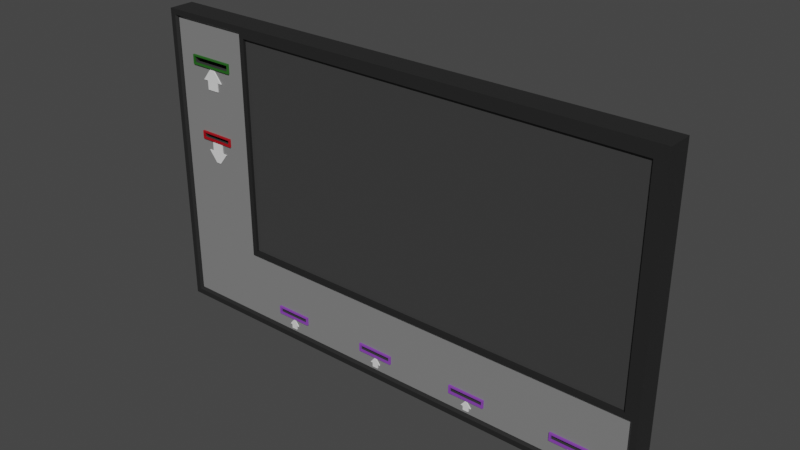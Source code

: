 # Source: ComputerScreen.blend  (saved by Blender 2.93.20; exported with 4.5.12 LTS)
import bpy
from mathutils import Matrix  # noqa: F401  (used for matrix-valued properties, if any)

bpy.ops.wm.read_factory_settings(use_empty=True)
scene = bpy.context.scene
scene.name = 'Scene'

# ---- collections
col_collection = bpy.data.collections.new('Collection'); scene.collection.children.link(col_collection)

# ---- materials (node trees are filled in below, after node groups)
mat_monitor = bpy.data.materials.new('Monitor')
mat_monitor.alpha_threshold = 0.0
mat_monitor.use_transparent_shadow = False
mat_monitor.line_color = (0.0, 0.0, 0.0, 1.0)
mat_crust = bpy.data.materials.new('Crust')
mat_crust.alpha_threshold = 0.0
mat_crust.use_transparent_shadow = False
mat_crust.line_color = (0.0, 0.0, 0.0, 1.0)
mat_outercover = bpy.data.materials.new('OuterCover')
mat_outercover.alpha_threshold = 0.0
mat_outercover.use_transparent_shadow = False
mat_outercover.line_color = (0.0, 0.0, 0.0, 1.0)
mat_valueslot = bpy.data.materials.new('ValueSlot')
mat_valueslot.use_transparent_shadow = False
mat_formula = bpy.data.materials.new('Formula')
mat_formula.use_transparent_shadow = False
mat_outputslot = bpy.data.materials.new('OutputSlot')
mat_outputslot.use_transparent_shadow = False

# ---- material node trees
mat_monitor.use_nodes = True; mat_monitor.node_tree.nodes.clear()
_N = mat_monitor.node_tree.nodes; _L = mat_monitor.node_tree.links
n0 = _N.new('ShaderNodeOutputMaterial'); n0.name = 'Material Output'; n0.location = (300, 300)
n1 = _N.new('ShaderNodeBsdfPrincipled'); n1.name = 'Principled BSDF'; n1.location = (10, 300)
n1.distribution = 'GGX'
n1.subsurface_method = 'BURLEY'
n1.inputs[0].default_value = (0.04696, 0.04696, 0.04696, 1.0)
n1.inputs[2].default_value = 0.4
n1.inputs[3].default_value = 1.45
n1.inputs[27].default_value = (0.0, 0.0, 0.0, 1.0)
n1.inputs[28].default_value = 1.0
_L.new(n1.outputs[0], n0.inputs[0])
n0.is_active_output = True
mat_crust.use_nodes = True; mat_crust.node_tree.nodes.clear()
_N = mat_crust.node_tree.nodes; _L = mat_crust.node_tree.links
n0 = _N.new('ShaderNodeOutputMaterial'); n0.name = 'Material Output'; n0.location = (300, 300)
n1 = _N.new('ShaderNodeBsdfPrincipled'); n1.name = 'Principled BSDF'; n1.location = (10, 300)
n1.distribution = 'GGX'
n1.subsurface_method = 'BURLEY'
n1.inputs[0].default_value = (0.04696, 0.04696, 0.04696, 1.0)
n1.inputs[1].default_value = 0.6103
n1.inputs[2].default_value = 0.4
n1.inputs[3].default_value = 1.45
n1.inputs[27].default_value = (0.0, 0.0, 0.0, 1.0)
n1.inputs[28].default_value = 1.0
_L.new(n1.outputs[0], n0.inputs[0])
n0.is_active_output = True
mat_outercover.use_nodes = True; mat_outercover.node_tree.nodes.clear()
_N = mat_outercover.node_tree.nodes; _L = mat_outercover.node_tree.links
n0 = _N.new('ShaderNodeOutputMaterial'); n0.name = 'Material Output'; n0.location = (300, 300)
n1 = _N.new('ShaderNodeBsdfPrincipled'); n1.name = 'Principled BSDF'; n1.location = (10, 300)
n1.distribution = 'GGX'
n1.subsurface_method = 'BURLEY'
n1.inputs[0].default_value = (0.2203, 0.2203, 0.2203, 1.0)
n1.inputs[2].default_value = 0.4
n1.inputs[3].default_value = 1.45
n1.inputs[27].default_value = (0.0, 0.0, 0.0, 1.0)
n1.inputs[28].default_value = 1.0
_L.new(n1.outputs[0], n0.inputs[0])
n0.is_active_output = True
mat_valueslot.use_nodes = True; mat_valueslot.node_tree.nodes.clear()
_N = mat_valueslot.node_tree.nodes; _L = mat_valueslot.node_tree.links
n0 = _N.new('ShaderNodeBsdfPrincipled'); n0.name = 'Principled BSDF'; n0.location = (10, 300)
n0.distribution = 'GGX'
n0.subsurface_method = 'BURLEY'
n0.inputs[0].default_value = (0.2517, 0.06064, 0.4672, 1.0)
n0.inputs[3].default_value = 1.45
n0.inputs[27].default_value = (0.0, 0.0, 0.0, 1.0)
n0.inputs[28].default_value = 1.0
n1 = _N.new('ShaderNodeOutputMaterial'); n1.name = 'Material Output'; n1.location = (300, 300)
_L.new(n0.outputs[0], n1.inputs[0])
n1.is_active_output = True
mat_formula.use_nodes = True; mat_formula.node_tree.nodes.clear()
_N = mat_formula.node_tree.nodes; _L = mat_formula.node_tree.links
n0 = _N.new('ShaderNodeBsdfPrincipled'); n0.name = 'Principled BSDF'; n0.location = (10, 300)
n0.distribution = 'GGX'
n0.subsurface_method = 'BURLEY'
n0.inputs[0].default_value = (0.01907, 0.1282, 0.01313, 1.0)
n0.inputs[3].default_value = 1.45
n0.inputs[27].default_value = (0.0, 0.0, 0.0, 1.0)
n0.inputs[28].default_value = 1.0
n1 = _N.new('ShaderNodeOutputMaterial'); n1.name = 'Material Output'; n1.location = (300, 300)
_L.new(n0.outputs[0], n1.inputs[0])
n1.is_active_output = True
mat_outputslot.use_nodes = True; mat_outputslot.node_tree.nodes.clear()
_N = mat_outputslot.node_tree.nodes; _L = mat_outputslot.node_tree.links
n0 = _N.new('ShaderNodeBsdfPrincipled'); n0.name = 'Principled BSDF'; n0.location = (10, 300)
n0.distribution = 'GGX'
n0.subsurface_method = 'BURLEY'
n0.inputs[0].default_value = (0.4109, 0.002466, 0.01012, 1.0)
n0.inputs[3].default_value = 1.45
n0.inputs[27].default_value = (0.0, 0.0, 0.0, 1.0)
n0.inputs[28].default_value = 1.0
n1 = _N.new('ShaderNodeOutputMaterial'); n1.name = 'Material Output'; n1.location = (300, 300)
_L.new(n0.outputs[0], n1.inputs[0])
n1.is_active_output = True

# ---- world
world_world = bpy.data.worlds.new('World'); scene.world = world_world
world_world.use_nodes = True; world_world.node_tree.nodes.clear()
_N = world_world.node_tree.nodes; _L = world_world.node_tree.links
n0 = _N.new('ShaderNodeOutputWorld'); n0.name = 'World Output'; n0.location = (300, 300)
n1 = _N.new('ShaderNodeBackground'); n1.name = 'Background'; n1.location = (10, 300)
n1.inputs[0].default_value = (0.05088, 0.05088, 0.05088, 1.0)
_L.new(n1.outputs[0], n0.inputs[0])
n0.is_active_output = True
world_world.color = (0.05088, 0.05088, 0.05088)
world_world.use_sun_shadow = False
world_world.sun_shadow_jitter_overblur = 0.0

# ---- meshes
me_cube_009 = bpy.data.meshes.new('Cube.009')
me_cube_009.from_pydata([(-0.4339, -0.02248, 0.01631), (-0.444, -0.02248, 0.058), (-0.4339, -0.02058, 0.01631), (-0.444, -0.02058, 0.058), (-0.428, -0.02248, 0.01631), (-0.4178, -0.02248, 0.058), (-0.428, -0.02058, 0.01631), (-0.4178, -0.02058, 0.058), (-0.444, -0.02248, 0.03953), (-0.444, -0.02058, 0.03953), (-0.4178, -0.02058, 0.03953), (-0.4178, -0.02248, 0.03953), (-0.4363, -0.02058, 0.01631), (-0.4363, -0.02248, 0.01631), (-0.4548, -0.02058, 0.03953), (-0.407, -0.02058, 0.03953), (-0.4255, -0.02058, 0.01631), (-0.4255, -0.02248, 0.01631), (-0.407, -0.02248, 0.03953), (-0.4548, -0.02248, 0.03953), (-0.4309, -0.02058, 0.01631), (-0.4309, -0.02058, 0.058), (-0.4309, -0.02248, 0.01631), (-0.4309, -0.02248, 0.058), (-0.4309, -0.02248, 0.03953)], [], [(8, 1, 3, 9), (10, 7, 5, 11), (24, 23, 1, 8), (20, 6, 4, 22), (21, 3, 1, 23), (22, 24, 8, 0), (11, 4, 17, 18), (2, 0, 13, 12), (16, 15, 18, 17), (13, 19, 14, 12), (4, 6, 16, 17), (0, 8, 19, 13), (8, 9, 14, 19), (10, 11, 18, 15), (4, 11, 24, 22), (7, 21, 23, 5), (2, 20, 22, 0), (11, 5, 23, 24)])
_uv = me_cube_009.uv_layers.new(name='UVMap')
_uv.uv.foreach_set('vector', [0.5, 0.0, 0.625, 0.0, 0.625, 0.25, 0.5, 0.25, 0.5, 0.5, 0.625, 0.5, 0.625, 0.75, 0.5, 0.75, 0.5, 0.875, 0.625, 0.875, 0.625, 1.0, 0.5, 1.0, 0.25, 0.5, 0.375, 0.5, 0.375, 0.75, 0.25, 0.75, 0.75, 0.5, 0.875, 0.5, 0.875, 0.75, 0.75, 0.75, 0.375, 0.875, 0.5, 0.875, 0.5, 1.0, 0.375, 1.0, 0.5, 0.75, 0.375, 0.75, 0.375, 0.75, 0.5, 0.75, 0.125, 0.5, 0.125, 0.75, 0.125, 0.75, 0.125, 0.5, 0.375, 0.5, 0.5, 0.5, 0.5, 0.75, 0.375, 0.75, 0.375, 0.0, 0.5, 0.0, 0.5, 0.25, 0.375, 0.25, 0.375, 0.75, 0.375, 0.5, 0.375, 0.5, 0.375, 0.75, 0.375, 1.0, 0.5, 1.0, 0.5, 1.0, 0.375, 1.0, 0.5, 0.0, 0.5, 0.25, 0.5, 0.25, 0.5, 0.0, 0.5, 0.5, 0.5, 0.75, 0.5, 0.75, 0.5, 0.5, 0.375, 0.75, 0.5, 0.75, 0.5, 0.875, 0.375, 0.875, 0.625, 0.5, 0.75, 0.5, 0.75, 0.75, 0.625, 0.75, 0.125, 0.5, 0.25, 0.5, 0.25, 0.75, 0.125, 0.75, 0.5, 0.75, 0.625, 0.75, 0.625, 0.875, 0.5, 0.875])
me_cube_009.use_remesh_fix_poles = True
me_cube_009.use_remesh_preserve_attributes = False
me_cube_009.update()
me_cube_010 = bpy.data.meshes.new('Cube.010')
me_cube_010.from_pydata([(-0.428, -0.02248, 0.2106), (-0.4178, -0.02248, 0.1689), (-0.428, -0.02058, 0.2106), (-0.4178, -0.02058, 0.1689), (-0.4339, -0.02248, 0.2106), (-0.444, -0.02248, 0.1689), (-0.4339, -0.02058, 0.2106), (-0.444, -0.02058, 0.1689), (-0.4178, -0.02248, 0.1874), (-0.4178, -0.02058, 0.1874), (-0.444, -0.02058, 0.1874), (-0.444, -0.02248, 0.1874), (-0.4255, -0.02058, 0.2106), (-0.4255, -0.02248, 0.2106), (-0.407, -0.02058, 0.1874), (-0.4548, -0.02058, 0.1874), (-0.4363, -0.02058, 0.2106), (-0.4363, -0.02248, 0.2106), (-0.4548, -0.02248, 0.1874), (-0.407, -0.02248, 0.1874), (-0.4309, -0.02058, 0.2106), (-0.4309, -0.02058, 0.1689), (-0.4309, -0.02248, 0.2106), (-0.4309, -0.02248, 0.1689), (-0.4309, -0.02248, 0.1874)], [], [(8, 1, 3, 9), (10, 7, 5, 11), (24, 23, 1, 8), (20, 6, 4, 22), (21, 3, 1, 23), (22, 24, 8, 0), (11, 4, 17, 18), (2, 0, 13, 12), (16, 15, 18, 17), (13, 19, 14, 12), (4, 6, 16, 17), (0, 8, 19, 13), (8, 9, 14, 19), (10, 11, 18, 15), (4, 11, 24, 22), (7, 21, 23, 5), (2, 20, 22, 0), (11, 5, 23, 24)])
_uv = me_cube_010.uv_layers.new(name='UVMap')
_uv.uv.foreach_set('vector', [0.5, 0.0, 0.625, 0.0, 0.625, 0.25, 0.5, 0.25, 0.5, 0.5, 0.625, 0.5, 0.625, 0.75, 0.5, 0.75, 0.5, 0.875, 0.625, 0.875, 0.625, 1.0, 0.5, 1.0, 0.25, 0.5, 0.375, 0.5, 0.375, 0.75, 0.25, 0.75, 0.75, 0.5, 0.875, 0.5, 0.875, 0.75, 0.75, 0.75, 0.375, 0.875, 0.5, 0.875, 0.5, 1.0, 0.375, 1.0, 0.5, 0.75, 0.375, 0.75, 0.375, 0.75, 0.5, 0.75, 0.125, 0.5, 0.125, 0.75, 0.125, 0.75, 0.125, 0.5, 0.375, 0.5, 0.5, 0.5, 0.5, 0.75, 0.375, 0.75, 0.375, 0.0, 0.5, 0.0, 0.5, 0.25, 0.375, 0.25, 0.375, 0.75, 0.375, 0.5, 0.375, 0.5, 0.375, 0.75, 0.375, 1.0, 0.5, 1.0, 0.5, 1.0, 0.375, 1.0, 0.5, 0.0, 0.5, 0.25, 0.5, 0.25, 0.5, 0.0, 0.5, 0.5, 0.5, 0.75, 0.5, 0.75, 0.5, 0.5, 0.375, 0.75, 0.5, 0.75, 0.5, 0.875, 0.375, 0.875, 0.625, 0.5, 0.75, 0.5, 0.75, 0.75, 0.625, 0.75, 0.125, 0.5, 0.25, 0.5, 0.25, 0.75, 0.125, 0.75, 0.5, 0.75, 0.625, 0.75, 0.625, 0.875, 0.5, 0.875])
me_cube_010.use_remesh_fix_poles = True
me_cube_010.use_remesh_preserve_attributes = False
me_cube_010.update()
me_cube_015 = bpy.data.meshes.new('Cube.015')
me_cube_015.from_pydata([(-0.2366, -0.02248, -0.276), (-0.2319, -0.02248, -0.2952), (-0.2366, -0.02058, -0.276), (-0.2319, -0.02058, -0.2952), (-0.2393, -0.02248, -0.276), (-0.244, -0.02248, -0.2952), (-0.2393, -0.02058, -0.276), (-0.244, -0.02058, -0.2952), (-0.2319, -0.02248, -0.2867), (-0.2319, -0.02058, -0.2867), (-0.244, -0.02058, -0.2867), (-0.244, -0.02248, -0.2867), (-0.2354, -0.02058, -0.276), (-0.2354, -0.02248, -0.276), (-0.2269, -0.02058, -0.2867), (-0.249, -0.02058, -0.2867), (-0.2404, -0.02058, -0.276), (-0.2404, -0.02248, -0.276), (-0.249, -0.02248, -0.2867), (-0.2269, -0.02248, -0.2867), (-0.2379, -0.02058, -0.276), (-0.2379, -0.02058, -0.2952), (-0.2379, -0.02248, -0.276), (-0.2379, -0.02248, -0.2952), (-0.2379, -0.02248, -0.2867), (-0.02107, -0.02248, -0.276), (-0.01637, -0.02248, -0.2952), (-0.02107, -0.02058, -0.276), (-0.01637, -0.02058, -0.2952), (-0.02379, -0.02248, -0.276), (-0.02848, -0.02248, -0.2952), (-0.02379, -0.02058, -0.276), (-0.02848, -0.02058, -0.2952), (-0.01637, -0.02248, -0.2867), (-0.01637, -0.02058, -0.2867), (-0.02848, -0.02058, -0.2867), (-0.02848, -0.02248, -0.2867), (-0.01994, -0.02058, -0.276), (-0.01994, -0.02248, -0.276), (-0.01137, -0.02058, -0.2867), (-0.03349, -0.02058, -0.2867), (-0.02492, -0.02058, -0.276), (-0.02492, -0.02248, -0.276), (-0.03349, -0.02248, -0.2867), (-0.01137, -0.02248, -0.2867), (-0.02243, -0.02058, -0.276), (-0.02243, -0.02058, -0.2952), (-0.02243, -0.02248, -0.276), (-0.02243, -0.02248, -0.2952), (-0.02243, -0.02248, -0.2867), (0.1945, -0.02248, -0.276), (0.1992, -0.02248, -0.2952), (0.1945, -0.02058, -0.276), (0.1992, -0.02058, -0.2952), (0.1917, -0.02248, -0.276), (0.1871, -0.02248, -0.2952), (0.1917, -0.02058, -0.276), (0.1871, -0.02058, -0.2952), (0.1992, -0.02248, -0.2867), (0.1992, -0.02058, -0.2867), (0.1871, -0.02058, -0.2867), (0.1871, -0.02248, -0.2867), (0.1956, -0.02058, -0.276), (0.1956, -0.02248, -0.276), (0.2042, -0.02058, -0.2867), (0.182, -0.02058, -0.2867), (0.1906, -0.02058, -0.276), (0.1906, -0.02248, -0.276), (0.182, -0.02248, -0.2867), (0.2042, -0.02248, -0.2867), (0.1931, -0.02058, -0.276), (0.1931, -0.02058, -0.2952), (0.1931, -0.02248, -0.276), (0.1931, -0.02248, -0.2952), (0.1931, -0.02248, -0.2867), (0.4098, -0.02248, -0.276), (0.4145, -0.02248, -0.2952), (0.4098, -0.02058, -0.276), (0.4145, -0.02058, -0.2952), (0.4071, -0.02248, -0.276), (0.4024, -0.02248, -0.2952), (0.4071, -0.02058, -0.276), (0.4024, -0.02058, -0.2952), (0.4145, -0.02248, -0.2867), (0.4145, -0.02058, -0.2867), (0.4024, -0.02058, -0.2867), (0.4024, -0.02248, -0.2867), (0.411, -0.02058, -0.276), (0.411, -0.02248, -0.276), (0.4195, -0.02058, -0.2867), (0.3974, -0.02058, -0.2867), (0.406, -0.02058, -0.276), (0.406, -0.02248, -0.276), (0.3974, -0.02248, -0.2867), (0.4195, -0.02248, -0.2867), (0.4085, -0.02058, -0.276), (0.4085, -0.02058, -0.2952), (0.4085, -0.02248, -0.276), (0.4085, -0.02248, -0.2952), (0.4085, -0.02248, -0.2867)], [], [(8, 1, 3, 9), (10, 7, 5, 11), (24, 23, 1, 8), (20, 6, 4, 22), (21, 3, 1, 23), (22, 24, 8, 0), (11, 4, 17, 18), (2, 0, 13, 12), (16, 15, 18, 17), (13, 19, 14, 12), (4, 6, 16, 17), (0, 8, 19, 13), (8, 9, 14, 19), (10, 11, 18, 15), (4, 11, 24, 22), (7, 21, 23, 5), (2, 20, 22, 0), (11, 5, 23, 24), (33, 26, 28, 34), (35, 32, 30, 36), (49, 48, 26, 33), (45, 31, 29, 47), (46, 28, 26, 48), (47, 49, 33, 25), (36, 29, 42, 43), (27, 25, 38, 37), (41, 40, 43, 42), (38, 44, 39, 37), (29, 31, 41, 42), (25, 33, 44, 38), (33, 34, 39, 44), (35, 36, 43, 40), (29, 36, 49, 47), (32, 46, 48, 30), (27, 45, 47, 25), (36, 30, 48, 49), (58, 51, 53, 59), (60, 57, 55, 61), (74, 73, 51, 58), (70, 56, 54, 72), (71, 53, 51, 73), (72, 74, 58, 50), (61, 54, 67, 68), (52, 50, 63, 62), (66, 65, 68, 67), (63, 69, 64, 62), (54, 56, 66, 67), (50, 58, 69, 63), (58, 59, 64, 69), (60, 61, 68, 65), (54, 61, 74, 72), (57, 71, 73, 55), (52, 70, 72, 50), (61, 55, 73, 74), (83, 76, 78, 84), (85, 82, 80, 86), (99, 98, 76, 83), (95, 81, 79, 97), (96, 78, 76, 98), (97, 99, 83, 75), (86, 79, 92, 93), (77, 75, 88, 87), (91, 90, 93, 92), (88, 94, 89, 87), (79, 81, 91, 92), (75, 83, 94, 88), (83, 84, 89, 94), (85, 86, 93, 90), (79, 86, 99, 97), (82, 96, 98, 80), (77, 95, 97, 75), (86, 80, 98, 99)])
_uv = me_cube_015.uv_layers.new(name='UVMap')
_uv.uv.foreach_set('vector', [0.5, 0.0, 0.625, 0.0, 0.625, 0.25, 0.5, 0.25, 0.5, 0.5, 0.625, 0.5, 0.625, 0.75, 0.5, 0.75, 0.5, 0.875, 0.625, 0.875, 0.625, 1.0, 0.5, 1.0, 0.25, 0.5, 0.375, 0.5, 0.375, 0.75, 0.25, 0.75, 0.75, 0.5, 0.875, 0.5, 0.875, 0.75, 0.75, 0.75, 0.375, 0.875, 0.5, 0.875, 0.5, 1.0, 0.375, 1.0, 0.5, 0.75, 0.375, 0.75, 0.375, 0.75, 0.5, 0.75, 0.125, 0.5, 0.125, 0.75, 0.125, 0.75, 0.125, 0.5, 0.375, 0.5, 0.5, 0.5, 0.5, 0.75, 0.375, 0.75, 0.375, 0.0, 0.5, 0.0, 0.5, 0.25, 0.375, 0.25, 0.375, 0.75, 0.375, 0.5, 0.375, 0.5, 0.375, 0.75, 0.375, 1.0, 0.5, 1.0, 0.5, 1.0, 0.375, 1.0, 0.5, 0.0, 0.5, 0.25, 0.5, 0.25, 0.5, 0.0, 0.5, 0.5, 0.5, 0.75, 0.5, 0.75, 0.5, 0.5, 0.375, 0.75, 0.5, 0.75, 0.5, 0.875, 0.375, 0.875, 0.625, 0.5, 0.75, 0.5, 0.75, 0.75, 0.625, 0.75, 0.125, 0.5, 0.25, 0.5, 0.25, 0.75, 0.125, 0.75, 0.5, 0.75, 0.625, 0.75, 0.625, 0.875, 0.5, 0.875, 0.5, 0.0, 0.625, 0.0, 0.625, 0.25, 0.5, 0.25, 0.5, 0.5, 0.625, 0.5, 0.625, 0.75, 0.5, 0.75, 0.5, 0.875, 0.625, 0.875, 0.625, 1.0, 0.5, 1.0, 0.25, 0.5, 0.375, 0.5, 0.375, 0.75, 0.25, 0.75, 0.75, 0.5, 0.875, 0.5, 0.875, 0.75, 0.75, 0.75, 0.375, 0.875, 0.5, 0.875, 0.5, 1.0, 0.375, 1.0, 0.5, 0.75, 0.375, 0.75, 0.375, 0.75, 0.5, 0.75, 0.125, 0.5, 0.125, 0.75, 0.125, 0.75, 0.125, 0.5, 0.375, 0.5, 0.5, 0.5, 0.5, 0.75, 0.375, 0.75, 0.375, 0.0, 0.5, 0.0, 0.5, 0.25, 0.375, 0.25, 0.375, 0.75, 0.375, 0.5, 0.375, 0.5, 0.375, 0.75, 0.375, 1.0, 0.5, 1.0, 0.5, 1.0, 0.375, 1.0, 0.5, 0.0, 0.5, 0.25, 0.5, 0.25, 0.5, 0.0, 0.5, 0.5, 0.5, 0.75, 0.5, 0.75, 0.5, 0.5, 0.375, 0.75, 0.5, 0.75, 0.5, 0.875, 0.375, 0.875, 0.625, 0.5, 0.75, 0.5, 0.75, 0.75, 0.625, 0.75, 0.125, 0.5, 0.25, 0.5, 0.25, 0.75, 0.125, 0.75, 0.5, 0.75, 0.625, 0.75, 0.625, 0.875, 0.5, 0.875, 0.5, 0.0, 0.625, 0.0, 0.625, 0.25, 0.5, 0.25, 0.5, 0.5, 0.625, 0.5, 0.625, 0.75, 0.5, 0.75, 0.5, 0.875, 0.625, 0.875, 0.625, 1.0, 0.5, 1.0, 0.25, 0.5, 0.375, 0.5, 0.375, 0.75, 0.25, 0.75, 0.75, 0.5, 0.875, 0.5, 0.875, 0.75, 0.75, 0.75, 0.375, 0.875, 0.5, 0.875, 0.5, 1.0, 0.375, 1.0, 0.5, 0.75, 0.375, 0.75, 0.375, 0.75, 0.5, 0.75, 0.125, 0.5, 0.125, 0.75, 0.125, 0.75, 0.125, 0.5, 0.375, 0.5, 0.5, 0.5, 0.5, 0.75, 0.375, 0.75, 0.375, 0.0, 0.5, 0.0, 0.5, 0.25, 0.375, 0.25, 0.375, 0.75, 0.375, 0.5, 0.375, 0.5, 0.375, 0.75, 0.375, 1.0, 0.5, 1.0, 0.5, 1.0, 0.375, 1.0, 0.5, 0.0, 0.5, 0.25, 0.5, 0.25, 0.5, 0.0, 0.5, 0.5, 0.5, 0.75, 0.5, 0.75, 0.5, 0.5, 0.375, 0.75, 0.5, 0.75, 0.5, 0.875, 0.375, 0.875, 0.625, 0.5, 0.75, 0.5, 0.75, 0.75, 0.625, 0.75, 0.125, 0.5, 0.25, 0.5, 0.25, 0.75, 0.125, 0.75, 0.5, 0.75, 0.625, 0.75, 0.625, 0.875, 0.5, 0.875, 0.5, 0.0, 0.625, 0.0, 0.625, 0.25, 0.5, 0.25, 0.5, 0.5, 0.625, 0.5, 0.625, 0.75, 0.5, 0.75, 0.5, 0.875, 0.625, 0.875, 0.625, 1.0, 0.5, 1.0, 0.25, 0.5, 0.375, 0.5, 0.375, 0.75, 0.25, 0.75, 0.75, 0.5, 0.875, 0.5, 0.875, 0.75, 0.75, 0.75, 0.375, 0.875, 0.5, 0.875, 0.5, 1.0, 0.375, 1.0, 0.5, 0.75, 0.375, 0.75, 0.375, 0.75, 0.5, 0.75, 0.125, 0.5, 0.125, 0.75, 0.125, 0.75, 0.125, 0.5, 0.375, 0.5, 0.5, 0.5, 0.5, 0.75, 0.375, 0.75, 0.375, 0.0, 0.5, 0.0, 0.5, 0.25, 0.375, 0.25, 0.375, 0.75, 0.375, 0.5, 0.375, 0.5, 0.375, 0.75, 0.375, 1.0, 0.5, 1.0, 0.5, 1.0, 0.375, 1.0, 0.5, 0.0, 0.5, 0.25, 0.5, 0.25, 0.5, 0.0, 0.5, 0.5, 0.5, 0.75, 0.5, 0.75, 0.5, 0.5, 0.375, 0.75, 0.5, 0.75, 0.5, 0.875, 0.375, 0.875, 0.625, 0.5, 0.75, 0.5, 0.75, 0.75, 0.625, 0.75, 0.125, 0.5, 0.25, 0.5, 0.25, 0.75, 0.125, 0.75, 0.5, 0.75, 0.625, 0.75, 0.625, 0.875, 0.5, 0.875])
me_cube_015.use_remesh_fix_poles = True
me_cube_015.use_remesh_preserve_attributes = False
me_cube_015.update()
me_cube = bpy.data.meshes.new('Cube')
me_cube.from_pydata([(-0.3457, -0.02058, -0.1627), (-0.1302, -0.02058, -0.1627), (0.3008, -0.02058, -0.1627), (0.08528, -0.02058, -0.1627), (0.5058, -0.0209, -0.1483), (-0.3313, -0.0209, -0.1483), (-0.3313, -0.0209, 0.2943), (0.5058, -0.0209, 0.2905), (-0.2729, -0.003759, -0.2587), (-0.2729, -0.003759, -0.2688), (-0.203, -0.003759, -0.2587), (-0.203, -0.003759, -0.2688), (0.158, -0.003759, -0.2688), (0.228, -0.003759, -0.2688), (0.228, -0.003759, -0.2587), (0.158, -0.003759, -0.2587), (0.4435, -0.003759, -0.2587), (0.4435, -0.003759, -0.2688), (0.3735, -0.003759, -0.2688), (-0.05745, -0.003759, -0.2688), (0.01253, -0.003759, -0.2688), (0.3735, -0.003759, -0.2587), (0.01253, -0.003759, -0.2587), (-0.05745, -0.003759, -0.2587), (-0.2729, -0.02058, -0.2587), (-0.2729, -0.02058, -0.2688), (-0.203, -0.02058, -0.2587), (-0.203, -0.02058, -0.2688), (0.158, -0.02058, -0.2688), (0.228, -0.02058, -0.2688), (0.228, -0.02058, -0.2587), (0.158, -0.02058, -0.2587), (0.4435, -0.02058, -0.2587), (0.4435, -0.02058, -0.2688), (0.3735, -0.02058, -0.2688), (-0.05745, -0.02058, -0.2688), (0.01253, -0.02058, -0.2688), (0.3735, -0.02058, -0.2587), (0.01253, -0.02058, -0.2587), (-0.05745, -0.02058, -0.2587), (-0.4765, 0.001883, 0.2172), (-0.4765, 0.001883, 0.2302), (-0.3855, 0.001883, 0.2302), (-0.3855, 0.001883, 0.2172), (-0.4765, -0.02058, 0.2172), (-0.4765, -0.02058, 0.2302), (-0.3855, -0.02058, 0.2302), (-0.3855, -0.02058, 0.2172), (-0.466, 0.001883, 0.06411), (-0.466, 0.001883, 0.07414), (-0.396, 0.001883, 0.07414), (-0.396, 0.001883, 0.06411), (-0.466, -0.02058, 0.06411), (-0.466, -0.02058, 0.07414), (-0.396, -0.02058, 0.07414), (-0.396, -0.02058, 0.06411)], [], [(1, 3, 2, 0), (4, 7, 6, 5), (32, 37, 21, 16), (30, 31, 15, 14), (35, 36, 20, 19), (28, 29, 13, 12), (11, 10, 8, 9), (17, 16, 21, 18), (13, 14, 15, 12), (20, 22, 23, 19), (29, 30, 14, 13), (38, 39, 23, 22), (31, 28, 12, 15), (37, 34, 18, 21), (27, 26, 10, 11), (36, 38, 22, 20), (24, 25, 9, 8), (39, 35, 19, 23), (26, 24, 8, 10), (33, 32, 16, 17), (25, 27, 11, 9), (34, 33, 17, 18), (47, 46, 42, 43), (43, 42, 41, 40), (45, 44, 40, 41), (44, 47, 43, 40), (46, 45, 41, 42), (53, 52, 48, 49), (51, 50, 49, 48), (54, 53, 49, 50), (55, 54, 50, 51), (52, 55, 51, 48)])
_uv = me_cube.uv_layers.new(name='UVMap')
_uv.uv.foreach_set('vector', [0.0, 0.0, 0.0, 0.0, 0.0, 0.0, 0.0, 0.0, 0.4414, 0.7561, 0.6148, 0.7561, 0.6164, 0.9529, 0.4414, 0.9529, 0.4146, 0.7661, 0.4146, 0.7917, 0.4146, 0.7917, 0.4146, 0.7661, 0.4135, 0.8175, 0.4135, 0.8417, 0.4135, 0.8417, 0.4135, 0.8175, 0.4021, 0.8931, 0.4021, 0.8675, 0.4021, 0.8675, 0.4021, 0.8931, 0.4032, 0.8417, 0.4032, 0.8175, 0.4032, 0.8175, 0.4032, 0.8417, 0.4032, 0.9188, 0.4135, 0.9188, 0.4135, 0.9431, 0.4032, 0.9431, 0.4021, 0.7661, 0.4146, 0.7661, 0.4146, 0.7917, 0.4021, 0.7917, 0.4032, 0.8175, 0.4135, 0.8175, 0.4135, 0.8417, 0.4032, 0.8417, 0.4021, 0.8675, 0.4146, 0.8675, 0.4146, 0.8931, 0.4021, 0.8931, 0.4032, 0.8175, 0.4135, 0.8175, 0.4135, 0.8175, 0.4032, 0.8175, 0.4146, 0.8675, 0.4146, 0.8931, 0.4146, 0.8931, 0.4146, 0.8675, 0.4135, 0.8417, 0.4032, 0.8417, 0.4032, 0.8417, 0.4135, 0.8417, 0.4146, 0.7917, 0.4021, 0.7917, 0.4021, 0.7917, 0.4146, 0.7917, 0.4032, 0.9188, 0.4135, 0.9188, 0.4135, 0.9188, 0.4032, 0.9188, 0.4021, 0.8675, 0.4146, 0.8675, 0.4146, 0.8675, 0.4021, 0.8675, 0.4135, 0.9431, 0.4032, 0.9431, 0.4032, 0.9431, 0.4135, 0.9431, 0.4146, 0.8931, 0.4021, 0.8931, 0.4021, 0.8931, 0.4146, 0.8931, 0.4135, 0.9188, 0.4135, 0.9431, 0.4135, 0.9431, 0.4135, 0.9188, 0.4021, 0.7661, 0.4146, 0.7661, 0.4146, 0.7661, 0.4021, 0.7661, 0.4032, 0.9431, 0.4032, 0.9188, 0.4032, 0.9188, 0.4032, 0.9431, 0.4021, 0.7917, 0.4021, 0.7661, 0.4021, 0.7661, 0.4021, 0.7917, 0.5736, 0.9657, 0.6032, 0.9657, 0.6032, 0.9657, 0.5736, 0.9657, 0.5736, 0.9657, 0.6032, 0.9657, 0.6032, 0.9871, 0.5736, 0.9871, 0.6032, 0.9871, 0.5736, 0.9871, 0.5736, 0.9871, 0.6032, 0.9871, 0.5736, 0.9871, 0.5736, 0.9657, 0.5736, 0.9657, 0.5736, 0.9871, 0.6032, 0.9657, 0.6032, 0.9871, 0.6032, 0.9871, 0.6032, 0.9657, 0.538, 0.9846, 0.5167, 0.9846, 0.5167, 0.9846, 0.538, 0.9846, 0.5167, 0.9681, 0.538, 0.9681, 0.538, 0.9846, 0.5167, 0.9846, 0.538, 0.9681, 0.538, 0.9846, 0.538, 0.9846, 0.538, 0.9681, 0.5167, 0.9681, 0.538, 0.9681, 0.538, 0.9681, 0.5167, 0.9681, 0.5167, 0.9846, 0.5167, 0.9681, 0.5167, 0.9681, 0.5167, 0.9846])
me_cube.materials.append(mat_monitor)
me_cube.use_remesh_preserve_volume = False
me_cube.use_remesh_preserve_attributes = False
me_cube.use_mirror_vertex_groups = False
me_cube.update()
me_cube_001 = bpy.data.meshes.new('Cube.001')
me_cube_001.from_pydata([(0.4998, 0.02657, 0.2845), (0.4998, 0.02657, -0.2845), (-0.4998, 0.02657, 0.2845), (-0.4998, 0.02657, -0.2845), (-0.5315, -0.02657, -0.3162), (-0.5315, -0.02657, 0.3162), (0.5315, -0.02657, 0.3162), (0.5315, -0.02657, -0.3162), (-0.3559, 0.02657, -0.2845), (-0.3559, -0.02657, 0.3162), (-0.3559, -0.02657, -0.3162), (-0.3559, 0.02657, 0.2845), (0.5058, -0.02657, 0.2905), (-0.5162, -0.02058, -0.1627), (-0.5162, -0.02058, -0.3009), (-0.5162, -0.02058, 0.1464), (-0.5162, -0.02058, 0.3009), (0.5162, -0.02058, -0.1627), (0.5162, -0.02058, -0.3009), (-0.3457, -0.02058, 0.3009), (0.3008, -0.02058, -0.3009), (-0.3457, -0.02058, -0.1627), (-0.3457, -0.02058, -0.3009), (-0.1302, -0.02058, -0.1627), (-0.1302, -0.02058, -0.3009), (0.08528, -0.02058, -0.3009), (0.3008, -0.02058, -0.1627), (0.08528, -0.02058, -0.1627), (-0.5162, -0.02058, -0.008153), (-0.3457, -0.02058, 0.1464), (-0.3457, -0.02058, -0.008153), (0.5162, -0.02265, -0.3009), (0.5202, -0.02657, -0.3049), (-0.5202, -0.02657, 0.3049), (-0.5162, -0.02265, 0.3009), (-0.5162, -0.02265, -0.3009), (-0.5202, -0.02657, -0.3049), (-0.3483, -0.02657, -0.3049), (-0.3457, -0.02265, -0.3009), (-0.5202, -0.02657, -0.1627), (-0.5162, -0.02265, -0.1627), (-0.3457, -0.02265, 0.3009), (-0.3313, -0.02657, 0.2943), (0.5058, -0.02657, -0.1483), (0.5162, -0.02265, -0.1627), (-0.3313, -0.02657, -0.1483), (-0.3457, -0.02265, -0.1627), (0.5202, -0.02657, -0.1588), (-0.3418, -0.02657, -0.1588), (-0.3418, -0.02657, 0.3049), (0.5162, -0.02657, 0.3009), (0.5058, -0.0209, -0.1483), (-0.3313, -0.0209, -0.1483), (-0.3313, -0.0209, 0.2943), (0.5058, -0.0209, 0.2905), (-0.3559, 0.02657, -0.3162), (-0.5315, 0.02657, -0.3162), (-0.5315, 0.02657, 0.3162), (-0.3559, 0.02657, 0.3162), (0.5315, 0.02657, 0.3162), (0.5315, 0.02657, -0.3162), (-0.3559, 0.07678, -0.2779), (-0.3559, 0.0702, -0.2845), (-0.4998, 0.0702, -0.2845), (-0.4932, 0.07678, -0.2779), (-0.4932, 0.07678, 0.2779), (-0.4998, 0.0702, 0.2845), (-0.3559, 0.0702, 0.2845), (-0.3559, 0.07678, 0.2779), (0.4998, 0.0702, 0.2845), (0.4932, 0.07678, 0.2779), (0.4932, 0.07678, -0.2779), (0.4998, 0.0702, -0.2845)], [], [(58, 57, 5, 9), (40, 35, 14, 13), (37, 36, 4, 10), (35, 38, 22, 14), (39, 33, 5, 4, 36), (56, 55, 10, 4), (34, 40, 13, 28, 15, 16), (60, 59, 6, 7), (4, 5, 57, 56), (49, 50, 6, 9), (41, 34, 16, 19), (32, 37, 10, 7), (44, 46, 21, 23, 27, 26, 17), (46, 41, 19, 29, 30, 21), (59, 58, 9, 6), (31, 44, 17, 18), (55, 60, 7, 10), (33, 49, 9, 5), (12, 42, 53, 54), (38, 31, 18, 20, 25, 24, 22), (44, 31, 32, 47), (49, 33, 34, 41), (36, 37, 38, 35), (35, 40, 39, 36), (37, 32, 31, 38), (47, 48, 46, 44), (40, 34, 33, 39), (41, 46, 48, 49), (50, 47, 32, 7, 6), (43, 45, 48, 47), (45, 42, 49, 48), (12, 43, 47, 50), (42, 12, 50, 49), (42, 45, 52, 53), (43, 12, 54, 51), (45, 43, 51, 52), (3, 8, 55, 56), (11, 2, 57, 58), (0, 11, 58, 59), (8, 1, 60, 55), (1, 0, 59, 60), (2, 3, 56, 57), (1, 8, 62, 72), (0, 1, 72, 69), (71, 61, 64, 65, 68, 70), (2, 11, 67, 66), (3, 2, 66, 63), (11, 0, 69, 67), (62, 63, 64, 61), (66, 67, 68, 65), (67, 69, 70, 68), (72, 62, 61, 71), (69, 72, 71, 70), (65, 64, 63, 66), (8, 3, 63, 62)])
_uv = me_cube_001.uv_layers.new(name='UVMap')
_uv.uv.foreach_set('vector', [0.8337, 0.5, 0.875, 0.5, 0.875, 0.75, 0.8337, 0.75, 0.4357, 0.9964, 0.381, 0.9964, 0.381, 0.9964, 0.4357, 0.9964, 0.3795, 0.9569, 0.3795, 0.9973, 0.375, 1.0, 0.375, 0.9587, 0.381, 0.9964, 0.381, 0.9563, 0.381, 0.9563, 0.381, 0.9964, 0.4357, 0.9973, 0.6205, 0.9973, 0.625, 1.0, 0.375, 1.0, 0.3795, 0.9973, 0.125, 0.5, 0.1663, 0.5, 0.1663, 0.75, 0.125, 0.75, 0.619, 0.9964, 0.4357, 0.9964, 0.4357, 0.9964, 0.4968, 0.9964, 0.5579, 0.9964, 0.619, 0.9964, 0.375, 0.5, 0.625, 0.5, 0.625, 0.75, 0.375, 0.75, 0.375, 0.0, 0.625, 0.0, 0.625, 0.25, 0.375, 0.25, 0.6205, 0.9554, 0.619, 0.7536, 0.625, 0.75, 0.625, 0.9587, 0.619, 0.9563, 0.619, 0.9964, 0.619, 0.9964, 0.619, 0.9563, 0.3795, 0.7527, 0.3795, 0.9569, 0.375, 0.9587, 0.375, 0.75, 0.4357, 0.7536, 0.4357, 0.9563, 0.4357, 0.9563, 0.4357, 0.9056, 0.4357, 0.8549, 0.4357, 0.8043, 0.4357, 0.7536, 0.4357, 0.9563, 0.619, 0.9563, 0.619, 0.9563, 0.5579, 0.9563, 0.4968, 0.9563, 0.4357, 0.9563, 0.625, 0.5, 0.8337, 0.5, 0.8337, 0.75, 0.625, 0.75, 0.381, 0.7536, 0.4357, 0.7536, 0.4357, 0.7536, 0.381, 0.7536, 0.1663, 0.5, 0.375, 0.5, 0.375, 0.75, 0.1663, 0.75, 0.6205, 0.9973, 0.6205, 0.9554, 0.625, 0.9587, 0.625, 1.0, 0.6148, 0.7561, 0.6164, 0.9529, 0.6164, 0.9529, 0.6148, 0.7561, 0.381, 0.9563, 0.381, 0.7536, 0.381, 0.7536, 0.381, 0.8043, 0.381, 0.8549, 0.381, 0.9056, 0.381, 0.9563, 0.4357, 0.7536, 0.381, 0.7536, 0.3795, 0.7527, 0.4372, 0.7536, 0.6205, 0.9554, 0.6205, 0.9973, 0.619, 0.9964, 0.619, 0.9563, 0.3795, 0.9973, 0.3795, 0.9569, 0.381, 0.9563, 0.381, 0.9964, 0.381, 0.9964, 0.4357, 0.9964, 0.4357, 0.9973, 0.3795, 0.9973, 0.3795, 0.9569, 0.3795, 0.7527, 0.381, 0.7536, 0.381, 0.9563, 0.4372, 0.7536, 0.4372, 0.9554, 0.4357, 0.9563, 0.4357, 0.7536, 0.4357, 0.9964, 0.619, 0.9964, 0.6205, 0.9973, 0.4357, 0.9973, 0.619, 0.9563, 0.4357, 0.9563, 0.4372, 0.9554, 0.6205, 0.9554, 0.619, 0.7536, 0.4372, 0.7536, 0.3795, 0.7527, 0.375, 0.75, 0.625, 0.75, 0.4414, 0.7561, 0.4414, 0.9529, 0.4372, 0.9554, 0.4372, 0.7536, 0.4414, 0.9529, 0.6164, 0.9529, 0.6205, 0.9554, 0.4372, 0.9554, 0.6148, 0.7561, 0.4414, 0.7561, 0.4372, 0.7536, 0.619, 0.7536, 0.6164, 0.9529, 0.6148, 0.7561, 0.619, 0.7536, 0.6205, 0.9554, 0.6164, 0.9529, 0.4414, 0.9529, 0.4414, 0.9529, 0.6164, 0.9529, 0.4414, 0.7561, 0.6148, 0.7561, 0.6148, 0.7561, 0.4414, 0.7561, 0.4414, 0.9529, 0.4414, 0.7561, 0.4414, 0.7561, 0.4414, 0.9529, 0.3875, 0.2575, 0.3875, 0.2913, 0.375, 0.2913, 0.375, 0.25, 0.6125, 0.2913, 0.6125, 0.2575, 0.625, 0.25, 0.625, 0.2913, 0.6125, 0.4925, 0.6125, 0.2913, 0.625, 0.2913, 0.625, 0.5, 0.3875, 0.2913, 0.3875, 0.4925, 0.375, 0.5, 0.375, 0.2913, 0.3875, 0.4925, 0.6125, 0.4925, 0.625, 0.5, 0.375, 0.5, 0.6125, 0.2575, 0.3875, 0.2575, 0.375, 0.25, 0.625, 0.25, 0.3875, 0.4925, 0.3875, 0.2913, 0.3875, 0.2913, 0.3875, 0.4925, 0.6125, 0.4925, 0.3875, 0.4925, 0.3875, 0.4925, 0.6125, 0.4925, 0.3901, 0.491, 0.3901, 0.2913, 0.3901, 0.259, 0.6099, 0.259, 0.6099, 0.2913, 0.6099, 0.491, 0.6125, 0.2575, 0.6125, 0.2913, 0.6125, 0.2913, 0.6125, 0.2575, 0.3875, 0.2575, 0.6125, 0.2575, 0.6125, 0.2575, 0.3875, 0.2575, 0.6125, 0.2913, 0.6125, 0.4925, 0.6125, 0.4925, 0.6125, 0.2913, 0.3875, 0.2913, 0.3875, 0.2575, 0.3901, 0.259, 0.3901, 0.2913, 0.6125, 0.2575, 0.6125, 0.2913, 0.6099, 0.2913, 0.6099, 0.259, 0.6125, 0.2913, 0.6125, 0.4925, 0.6099, 0.491, 0.6099, 0.2913, 0.3875, 0.4925, 0.3875, 0.2913, 0.3901, 0.2913, 0.3901, 0.491, 0.6125, 0.4925, 0.3875, 0.4925, 0.3901, 0.491, 0.6099, 0.491, 0.6099, 0.259, 0.3901, 0.259, 0.3875, 0.2575, 0.6125, 0.2575, 0.3875, 0.2913, 0.3875, 0.2575, 0.3875, 0.2575, 0.3875, 0.2913])
me_cube_001.materials.append(mat_crust)
me_cube_001.use_remesh_preserve_volume = False
me_cube_001.use_remesh_preserve_attributes = False
me_cube_001.use_mirror_vertex_groups = False
me_cube_001.update()
me_cube_002 = bpy.data.meshes.new('Cube.002')
me_cube_002.from_pydata([(-0.5162, -0.02058, -0.1627), (-0.4798, -0.02058, 0.2335), (0.4468, -0.02058, -0.2554), (0.4468, -0.02058, -0.2721), (-0.3822, -0.02058, 0.2335), (-0.2762, -0.02058, -0.2721), (-0.5162, -0.02058, -0.3009), (-0.2762, -0.02058, -0.2554), (-0.1996, -0.02058, -0.2721), (0.1547, -0.02058, -0.2721), (0.2313, -0.02058, -0.2721), (0.2313, -0.02058, -0.2554), (0.1547, -0.02058, -0.2554), (-0.1996, -0.02058, -0.2554), (-0.3424, -0.02058, -0.166), (-0.3424, -0.02058, -0.2976), (-0.06077, -0.02058, -0.2554), (-0.06077, -0.02058, -0.2721), (0.01584, -0.02058, -0.2721), (0.3702, -0.02058, -0.2721), (0.3702, -0.02058, -0.2554), (0.01584, -0.02058, -0.2554), (0.5129, -0.02058, -0.166), (0.5129, -0.02058, -0.2976), (0.3008, -0.02058, -0.2976), (-0.1302, -0.02058, -0.2976), (0.08528, -0.02058, -0.2976), (0.3008, -0.02058, -0.166), (0.08528, -0.02058, -0.166), (-0.1302, -0.02058, -0.166), (-0.4693, -0.02058, 0.06079), (-0.4798, -0.02058, 0.2138), (-0.3822, -0.02058, 0.2138), (-0.3927, -0.02058, 0.06079), (-0.4693, -0.02058, 0.07745), (-0.5129, -0.02058, 0.2976), (-0.349, -0.02058, 0.2976), (-0.3927, -0.02058, 0.07745), (-0.5129, -0.02058, -0.004838), (-0.5129, -0.02058, 0.1464), (-0.349, -0.02058, 0.1464), (-0.349, -0.02058, -0.004838), (-0.5162, -0.02058, 0.1464), (-0.5162, -0.02058, 0.3009), (0.5162, -0.02058, -0.1627), (0.5162, -0.02058, -0.3009), (-0.3457, -0.02058, 0.3009), (0.3008, -0.02058, -0.3009), (-0.3457, -0.02058, -0.1627), (-0.3457, -0.02058, -0.3009), (-0.1302, -0.02058, -0.1627), (-0.1302, -0.02058, -0.3009), (0.08528, -0.02058, -0.3009), (0.3008, -0.02058, -0.1627), (0.08528, -0.02058, -0.1627), (-0.5162, -0.02058, -0.008153), (-0.3457, -0.02058, 0.1464), (-0.3457, -0.02058, -0.008153)], [], [(49, 48, 0, 6), (5, 7, 14, 15), (7, 13, 29, 14), (8, 5, 15, 25), (10, 9, 26, 24), (12, 11, 27, 28), (11, 10, 24, 27), (9, 12, 28, 26), (13, 8, 25, 29), (2, 3, 23, 22), (3, 19, 24, 23), (18, 17, 25, 26), (20, 2, 22, 27), (16, 21, 28, 29), (19, 20, 27, 24), (21, 18, 26, 28), (17, 16, 29, 25), (48, 57, 55, 0), (31, 1, 35, 39), (1, 4, 36, 35), (4, 32, 40, 36), (32, 31, 39, 40), (30, 34, 39, 38), (37, 33, 41, 40), (33, 30, 38, 41), (34, 37, 40, 39), (39, 35, 43, 42), (22, 23, 45, 44), (35, 36, 46, 43), (23, 24, 47, 45), (15, 14, 48, 49), (14, 29, 50, 48), (25, 15, 49, 51), (26, 25, 51, 52), (24, 26, 52, 47), (27, 22, 44, 53), (28, 27, 53, 54), (29, 28, 54, 50), (38, 39, 42, 55), (36, 40, 56, 46), (40, 41, 57, 56), (41, 38, 55, 57)])
_uv = me_cube_002.uv_layers.new(name='UVMap')
_uv.uv.foreach_set('vector', [0.381, 0.9563, 0.4357, 0.9563, 0.4357, 0.9964, 0.381, 0.9964, 0.401, 0.9434, 0.4142, 0.9438, 0.4349, 0.9556, 0.3833, 0.9559, 0.4142, 0.9438, 0.4139, 0.9182, 0.435, 0.9058, 0.4349, 0.9556, 0.4012, 0.9182, 0.401, 0.9434, 0.3833, 0.9559, 0.3832, 0.9062, 0.4012, 0.8169, 0.4012, 0.8423, 0.3833, 0.8554, 0.3833, 0.8038, 0.4139, 0.8423, 0.4139, 0.8169, 0.4349, 0.8041, 0.435, 0.8547, 0.4139, 0.8169, 0.4012, 0.8169, 0.3833, 0.8038, 0.4349, 0.8041, 0.4012, 0.8423, 0.4139, 0.8423, 0.435, 0.8547, 0.3833, 0.8554, 0.4139, 0.9182, 0.4012, 0.9182, 0.3832, 0.9062, 0.435, 0.9058, 0.4153, 0.7655, 0.4, 0.7659, 0.3832, 0.7539, 0.435, 0.7542, 0.4, 0.7659, 0.4, 0.7923, 0.3833, 0.8038, 0.3832, 0.7539, 0.4, 0.8669, 0.4, 0.8936, 0.3832, 0.9062, 0.3833, 0.8554, 0.4149, 0.7923, 0.4153, 0.7655, 0.435, 0.7542, 0.4349, 0.8041, 0.4149, 0.8936, 0.4149, 0.8669, 0.435, 0.8547, 0.435, 0.9058, 0.4, 0.7923, 0.4149, 0.7923, 0.4349, 0.8041, 0.3833, 0.8038, 0.4149, 0.8669, 0.4, 0.8669, 0.3833, 0.8554, 0.435, 0.8547, 0.4, 0.8936, 0.4149, 0.8936, 0.435, 0.9058, 0.3832, 0.9062, 0.4357, 0.9563, 0.4968, 0.9563, 0.4968, 0.9964, 0.4357, 0.9964, 0.5729, 0.9878, 0.604, 0.9878, 0.6182, 0.9956, 0.5587, 0.9956, 0.604, 0.9878, 0.603, 0.9649, 0.6188, 0.9571, 0.6182, 0.9956, 0.603, 0.9649, 0.5729, 0.9649, 0.5587, 0.9571, 0.6188, 0.9571, 0.5729, 0.9649, 0.5729, 0.9878, 0.5587, 0.9956, 0.5587, 0.9571, 0.5157, 0.9854, 0.5389, 0.9854, 0.5587, 0.9956, 0.4977, 0.9956, 0.5389, 0.9674, 0.5157, 0.9674, 0.4977, 0.9571, 0.5587, 0.9571, 0.5157, 0.9674, 0.5157, 0.9854, 0.4977, 0.9956, 0.4977, 0.9571, 0.5389, 0.9854, 0.5389, 0.9674, 0.5587, 0.9571, 0.5587, 0.9956, 0.5587, 0.9956, 0.6182, 0.9956, 0.619, 0.9964, 0.5579, 0.9964, 0.435, 0.7542, 0.3832, 0.7539, 0.381, 0.7536, 0.4357, 0.7536, 0.6182, 0.9956, 0.6188, 0.9571, 0.619, 0.9563, 0.619, 0.9964, 0.3832, 0.7539, 0.3833, 0.8038, 0.381, 0.8043, 0.381, 0.7536, 0.3833, 0.9559, 0.4349, 0.9556, 0.4357, 0.9563, 0.381, 0.9563, 0.4349, 0.9556, 0.435, 0.9058, 0.4357, 0.9056, 0.4357, 0.9563, 0.3832, 0.9062, 0.3833, 0.9559, 0.381, 0.9563, 0.381, 0.9056, 0.3833, 0.8554, 0.3832, 0.9062, 0.381, 0.9056, 0.381, 0.8549, 0.3833, 0.8038, 0.3833, 0.8554, 0.381, 0.8549, 0.381, 0.8043, 0.4349, 0.8041, 0.435, 0.7542, 0.4357, 0.7536, 0.4357, 0.8043, 0.435, 0.8547, 0.4349, 0.8041, 0.4357, 0.8043, 0.4357, 0.8549, 0.435, 0.9058, 0.435, 0.8547, 0.4357, 0.8549, 0.4357, 0.9056, 0.4977, 0.9956, 0.5587, 0.9956, 0.5579, 0.9964, 0.4968, 0.9964, 0.6188, 0.9571, 0.5587, 0.9571, 0.5579, 0.9563, 0.619, 0.9563, 0.5587, 0.9571, 0.4977, 0.9571, 0.4968, 0.9563, 0.5579, 0.9563, 0.4977, 0.9571, 0.4977, 0.9956, 0.4968, 0.9964, 0.4968, 0.9563])
me_cube_002.materials.append(mat_outercover)
me_cube_002.use_remesh_preserve_volume = False
me_cube_002.use_remesh_preserve_attributes = False
me_cube_002.use_mirror_vertex_groups = False
me_cube_002.update()
me_cube_003 = bpy.data.meshes.new('Cube.003')
me_cube_003.from_pydata([(0.4468, -0.02058, -0.2554), (0.4468, -0.02058, -0.2721), (-0.2762, -0.02058, -0.2721), (-0.2762, -0.02058, -0.2554), (-0.1996, -0.02058, -0.2721), (0.1547, -0.02058, -0.2721), (0.2313, -0.02058, -0.2721), (0.2313, -0.02058, -0.2554), (0.1547, -0.02058, -0.2554), (-0.1996, -0.02058, -0.2554), (-0.06077, -0.02058, -0.2554), (-0.06077, -0.02058, -0.2721), (0.01584, -0.02058, -0.2721), (0.3702, -0.02058, -0.2721), (0.3702, -0.02058, -0.2554), (0.01584, -0.02058, -0.2554), (-0.2729, -0.02058, -0.2587), (-0.2729, -0.02058, -0.2688), (-0.203, -0.02058, -0.2587), (-0.203, -0.02058, -0.2688), (0.158, -0.02058, -0.2688), (0.228, -0.02058, -0.2688), (0.228, -0.02058, -0.2587), (0.158, -0.02058, -0.2587), (0.4435, -0.02058, -0.2587), (0.4435, -0.02058, -0.2688), (0.3735, -0.02058, -0.2688), (-0.05745, -0.02058, -0.2688), (0.01253, -0.02058, -0.2688), (0.3735, -0.02058, -0.2587), (0.01253, -0.02058, -0.2587), (-0.05745, -0.02058, -0.2587), (-0.2729, -0.02434, -0.2587), (-0.2729, -0.02434, -0.2688), (-0.203, -0.02434, -0.2587), (-0.203, -0.02434, -0.2688), (0.158, -0.02434, -0.2688), (0.228, -0.02434, -0.2688), (0.228, -0.02434, -0.2587), (0.158, -0.02434, -0.2587), (0.4435, -0.02434, -0.2587), (0.4435, -0.02434, -0.2688), (0.3735, -0.02434, -0.2688), (-0.05745, -0.02434, -0.2688), (0.01253, -0.02434, -0.2688), (0.3735, -0.02434, -0.2587), (0.01253, -0.02434, -0.2587), (-0.05745, -0.02434, -0.2587), (-0.2762, -0.02434, -0.2554), (-0.2762, -0.02434, -0.2721), (-0.1996, -0.02434, -0.2554), (-0.1996, -0.02434, -0.2721), (0.1547, -0.02434, -0.2721), (0.2313, -0.02434, -0.2721), (0.2313, -0.02434, -0.2554), (0.1547, -0.02434, -0.2554), (0.4468, -0.02434, -0.2554), (0.4468, -0.02434, -0.2721), (0.3702, -0.02434, -0.2721), (-0.06077, -0.02434, -0.2721), (0.01584, -0.02434, -0.2721), (0.3702, -0.02434, -0.2554), (0.01584, -0.02434, -0.2554), (-0.06077, -0.02434, -0.2554), (-0.2379, -0.02058, -0.2688), (-0.2379, -0.02058, -0.2721), (-0.2379, -0.02434, -0.2688), (-0.2379, -0.02434, -0.2721), (-0.02246, -0.02058, -0.2688), (-0.02246, -0.02058, -0.2721), (-0.02246, -0.02434, -0.2688), (-0.02246, -0.02434, -0.2721), (0.193, -0.02058, -0.2688), (0.193, -0.02058, -0.2721), (0.193, -0.02434, -0.2688), (0.193, -0.02434, -0.2721), (0.4085, -0.02058, -0.2688), (0.4085, -0.02058, -0.2721), (0.4085, -0.02434, -0.2688), (0.4085, -0.02434, -0.2721)], [], [(27, 31, 47, 43), (73, 6, 53, 75), (30, 28, 44, 46), (65, 4, 51, 67), (10, 11, 59, 63), (26, 29, 45, 42), (9, 3, 48, 50), (18, 19, 35, 34), (12, 15, 62, 60), (31, 30, 46, 47), (3, 2, 49, 48), (20, 23, 39, 36), (14, 13, 58, 61), (29, 24, 40, 45), (22, 21, 37, 38), (15, 10, 63, 62), (68, 27, 43, 70), (23, 22, 38, 39), (0, 14, 61, 56), (48, 49, 33, 32), (50, 48, 32, 34), (67, 51, 35, 66), (75, 53, 37, 74), (54, 55, 39, 38), (53, 54, 38, 37), (55, 52, 36, 39), (51, 50, 34, 35), (57, 56, 40, 41), (79, 57, 41, 78), (71, 60, 44, 70), (56, 61, 45, 40), (62, 63, 47, 46), (61, 58, 42, 45), (60, 62, 46, 44), (63, 59, 43, 47), (7, 8, 55, 54), (6, 7, 54, 53), (8, 5, 52, 55), (4, 9, 50, 51), (17, 16, 32, 33), (1, 0, 56, 57), (16, 18, 34, 32), (77, 1, 57, 79), (64, 17, 33, 66), (24, 25, 41, 40), (69, 12, 60, 71), (72, 20, 36, 74), (76, 26, 42, 78), (19, 64, 66, 35), (49, 67, 66, 33), (2, 65, 67, 49), (11, 69, 71, 59), (59, 71, 70, 43), (28, 68, 70, 44), (21, 72, 74, 37), (52, 75, 74, 36), (5, 73, 75, 52), (25, 76, 78, 41), (13, 77, 79, 58), (58, 79, 78, 42)])
_uv = me_cube_003.uv_layers.new(name='UVMap')
_uv.uv.foreach_set('vector', [0.4021, 0.8931, 0.4146, 0.8931, 0.4146, 0.8931, 0.4021, 0.8931, 0.4012, 0.8296, 0.4012, 0.8169, 0.4012, 0.8169, 0.4012, 0.8296, 0.4146, 0.8675, 0.4021, 0.8675, 0.4021, 0.8675, 0.4146, 0.8675, 0.4011, 0.9308, 0.4012, 0.9182, 0.4012, 0.9182, 0.4011, 0.9308, 0.4149, 0.8936, 0.4, 0.8936, 0.4, 0.8936, 0.4149, 0.8936, 0.4021, 0.7917, 0.4146, 0.7917, 0.4146, 0.7917, 0.4021, 0.7917, 0.4139, 0.9182, 0.4142, 0.9438, 0.4142, 0.9438, 0.4139, 0.9182, 0.4135, 0.9188, 0.4032, 0.9188, 0.4032, 0.9188, 0.4135, 0.9188, 0.4, 0.8669, 0.4149, 0.8669, 0.4149, 0.8669, 0.4, 0.8669, 0.4146, 0.8931, 0.4146, 0.8675, 0.4146, 0.8675, 0.4146, 0.8931, 0.4142, 0.9438, 0.401, 0.9434, 0.401, 0.9434, 0.4142, 0.9438, 0.4032, 0.8417, 0.4135, 0.8417, 0.4135, 0.8417, 0.4032, 0.8417, 0.4149, 0.7923, 0.4, 0.7923, 0.4, 0.7923, 0.4149, 0.7923, 0.4146, 0.7917, 0.4146, 0.7661, 0.4146, 0.7661, 0.4146, 0.7917, 0.4135, 0.8175, 0.4032, 0.8175, 0.4032, 0.8175, 0.4135, 0.8175, 0.4149, 0.8669, 0.4149, 0.8936, 0.4149, 0.8936, 0.4149, 0.8669, 0.4021, 0.8803, 0.4021, 0.8931, 0.4021, 0.8931, 0.4021, 0.8803, 0.4135, 0.8417, 0.4135, 0.8175, 0.4135, 0.8175, 0.4135, 0.8417, 0.4153, 0.7655, 0.4149, 0.7923, 0.4149, 0.7923, 0.4153, 0.7655, 0.4142, 0.9438, 0.401, 0.9434, 0.4032, 0.9431, 0.4135, 0.9431, 0.4139, 0.9182, 0.4142, 0.9438, 0.4135, 0.9431, 0.4135, 0.9188, 0.4011, 0.9308, 0.4012, 0.9182, 0.4032, 0.9188, 0.4032, 0.931, 0.4012, 0.8296, 0.4012, 0.8169, 0.4032, 0.8175, 0.4032, 0.8296, 0.4139, 0.8169, 0.4139, 0.8423, 0.4135, 0.8417, 0.4135, 0.8175, 0.4012, 0.8169, 0.4139, 0.8169, 0.4135, 0.8175, 0.4032, 0.8175, 0.4139, 0.8423, 0.4012, 0.8423, 0.4032, 0.8417, 0.4135, 0.8417, 0.4012, 0.9182, 0.4139, 0.9182, 0.4135, 0.9188, 0.4032, 0.9188, 0.4, 0.7659, 0.4153, 0.7655, 0.4146, 0.7661, 0.4021, 0.7661, 0.4, 0.7791, 0.4, 0.7659, 0.4021, 0.7661, 0.4021, 0.7789, 0.4, 0.8803, 0.4, 0.8669, 0.4021, 0.8675, 0.4021, 0.8803, 0.4153, 0.7655, 0.4149, 0.7923, 0.4146, 0.7917, 0.4146, 0.7661, 0.4149, 0.8669, 0.4149, 0.8936, 0.4146, 0.8931, 0.4146, 0.8675, 0.4149, 0.7923, 0.4, 0.7923, 0.4021, 0.7917, 0.4146, 0.7917, 0.4, 0.8669, 0.4149, 0.8669, 0.4146, 0.8675, 0.4021, 0.8675, 0.4149, 0.8936, 0.4, 0.8936, 0.4021, 0.8931, 0.4146, 0.8931, 0.4139, 0.8169, 0.4139, 0.8423, 0.4139, 0.8423, 0.4139, 0.8169, 0.4012, 0.8169, 0.4139, 0.8169, 0.4139, 0.8169, 0.4012, 0.8169, 0.4139, 0.8423, 0.4012, 0.8423, 0.4012, 0.8423, 0.4139, 0.8423, 0.4012, 0.9182, 0.4139, 0.9182, 0.4139, 0.9182, 0.4012, 0.9182, 0.4032, 0.9431, 0.4135, 0.9431, 0.4135, 0.9431, 0.4032, 0.9431, 0.4, 0.7659, 0.4153, 0.7655, 0.4153, 0.7655, 0.4, 0.7659, 0.4135, 0.9431, 0.4135, 0.9188, 0.4135, 0.9188, 0.4135, 0.9431, 0.4, 0.7791, 0.4, 0.7659, 0.4, 0.7659, 0.4, 0.7791, 0.4032, 0.931, 0.4032, 0.9431, 0.4032, 0.9431, 0.4032, 0.931, 0.4146, 0.7661, 0.4021, 0.7661, 0.4021, 0.7661, 0.4146, 0.7661, 0.4, 0.8803, 0.4, 0.8669, 0.4, 0.8669, 0.4, 0.8803, 0.4032, 0.8296, 0.4032, 0.8417, 0.4032, 0.8417, 0.4032, 0.8296, 0.4021, 0.7789, 0.4021, 0.7917, 0.4021, 0.7917, 0.4021, 0.7789, 0.4032, 0.9188, 0.4032, 0.931, 0.4032, 0.931, 0.4032, 0.9188, 0.401, 0.9434, 0.4011, 0.9308, 0.4032, 0.931, 0.4032, 0.9431, 0.401, 0.9434, 0.4011, 0.9308, 0.4011, 0.9308, 0.401, 0.9434, 0.4, 0.8936, 0.4, 0.8803, 0.4, 0.8803, 0.4, 0.8936, 0.4, 0.8936, 0.4, 0.8803, 0.4021, 0.8803, 0.4021, 0.8931, 0.4021, 0.8675, 0.4021, 0.8803, 0.4021, 0.8803, 0.4021, 0.8675, 0.4032, 0.8175, 0.4032, 0.8296, 0.4032, 0.8296, 0.4032, 0.8175, 0.4012, 0.8423, 0.4012, 0.8296, 0.4032, 0.8296, 0.4032, 0.8417, 0.4012, 0.8423, 0.4012, 0.8296, 0.4012, 0.8296, 0.4012, 0.8423, 0.4021, 0.7661, 0.4021, 0.7789, 0.4021, 0.7789, 0.4021, 0.7661, 0.4, 0.7923, 0.4, 0.7791, 0.4, 0.7791, 0.4, 0.7923, 0.4, 0.7923, 0.4, 0.7791, 0.4021, 0.7789, 0.4021, 0.7917])
me_cube_003.materials.append(mat_valueslot)
me_cube_003.use_remesh_preserve_volume = False
me_cube_003.use_remesh_preserve_attributes = False
me_cube_003.use_mirror_vertex_groups = False
me_cube_003.update()
me_cube_004 = bpy.data.meshes.new('Cube.004')
me_cube_004.from_pydata([(-0.4798, -0.02058, 0.2335), (-0.3822, -0.02058, 0.2335), (-0.4798, -0.02058, 0.2138), (-0.3822, -0.02058, 0.2138), (-0.4765, -0.02058, 0.2172), (-0.4765, -0.02058, 0.2302), (-0.3855, -0.02058, 0.2302), (-0.3855, -0.02058, 0.2172), (-0.4765, -0.02434, 0.2172), (-0.4765, -0.02434, 0.2302), (-0.3855, -0.02434, 0.2302), (-0.3855, -0.02434, 0.2172), (-0.4798, -0.02434, 0.2138), (-0.4798, -0.02434, 0.2335), (-0.3822, -0.02434, 0.2335), (-0.3822, -0.02434, 0.2138)], [], [(7, 4, 8, 11), (6, 7, 11, 10), (13, 12, 8, 9), (14, 13, 9, 10), (15, 14, 10, 11), (12, 15, 11, 8), (0, 2, 12, 13), (1, 0, 13, 14), (3, 1, 14, 15), (2, 3, 15, 12), (4, 5, 9, 8), (5, 6, 10, 9)])
_uv = me_cube_004.uv_layers.new(name='UVMap')
_uv.uv.foreach_set('vector', [0.5736, 0.9657, 0.5736, 0.9871, 0.5736, 0.9871, 0.5736, 0.9657, 0.6032, 0.9657, 0.5736, 0.9657, 0.5736, 0.9657, 0.6032, 0.9657, 0.604, 0.9878, 0.5729, 0.9878, 0.5736, 0.9871, 0.6032, 0.9871, 0.603, 0.9649, 0.604, 0.9878, 0.6032, 0.9871, 0.6032, 0.9657, 0.5729, 0.9649, 0.603, 0.9649, 0.6032, 0.9657, 0.5736, 0.9657, 0.5729, 0.9878, 0.5729, 0.9649, 0.5736, 0.9657, 0.5736, 0.9871, 0.604, 0.9878, 0.5729, 0.9878, 0.5729, 0.9878, 0.604, 0.9878, 0.603, 0.9649, 0.604, 0.9878, 0.604, 0.9878, 0.603, 0.9649, 0.5729, 0.9649, 0.603, 0.9649, 0.603, 0.9649, 0.5729, 0.9649, 0.5729, 0.9878, 0.5729, 0.9649, 0.5729, 0.9649, 0.5729, 0.9878, 0.5736, 0.9871, 0.6032, 0.9871, 0.6032, 0.9871, 0.5736, 0.9871, 0.6032, 0.9871, 0.6032, 0.9657, 0.6032, 0.9657, 0.6032, 0.9871])
me_cube_004.materials.append(mat_formula)
me_cube_004.use_remesh_preserve_volume = False
me_cube_004.use_remesh_preserve_attributes = False
me_cube_004.use_mirror_vertex_groups = False
me_cube_004.update()
me_cube_005 = bpy.data.meshes.new('Cube.005')
me_cube_005.from_pydata([(-0.4693, -0.02058, 0.06079), (-0.3927, -0.02058, 0.06079), (-0.4693, -0.02058, 0.07745), (-0.3927, -0.02058, 0.07745), (-0.466, -0.02058, 0.06411), (-0.466, -0.02058, 0.07414), (-0.396, -0.02058, 0.07414), (-0.396, -0.02058, 0.06411), (-0.466, -0.02434, 0.06411), (-0.466, -0.02434, 0.07414), (-0.396, -0.02434, 0.07414), (-0.396, -0.02434, 0.06411), (-0.4693, -0.02434, 0.06079), (-0.4693, -0.02434, 0.07745), (-0.3927, -0.02434, 0.07745), (-0.3927, -0.02434, 0.06079), (-0.431, -0.02058, 0.06411), (-0.431, -0.02058, 0.06079), (-0.431, -0.02434, 0.06411), (-0.431, -0.02434, 0.06079)], [], [(3, 2, 13, 14), (17, 1, 15, 19), (1, 3, 14, 15), (13, 12, 8, 9), (15, 14, 10, 11), (19, 15, 11, 18), (14, 13, 9, 10), (4, 5, 9, 8), (6, 7, 11, 10), (16, 4, 8, 18), (5, 6, 10, 9), (2, 0, 12, 13), (7, 16, 18, 11), (12, 19, 18, 8), (0, 17, 19, 12)])
_uv = me_cube_005.uv_layers.new(name='UVMap')
_uv.uv.foreach_set('vector', [0.5389, 0.9674, 0.5389, 0.9854, 0.5389, 0.9854, 0.5389, 0.9674, 0.5157, 0.9764, 0.5157, 0.9674, 0.5157, 0.9674, 0.5157, 0.9764, 0.5157, 0.9674, 0.5389, 0.9674, 0.5389, 0.9674, 0.5157, 0.9674, 0.5389, 0.9854, 0.5157, 0.9854, 0.5167, 0.9846, 0.538, 0.9846, 0.5157, 0.9674, 0.5389, 0.9674, 0.538, 0.9681, 0.5167, 0.9681, 0.5157, 0.9764, 0.5157, 0.9674, 0.5167, 0.9681, 0.5167, 0.9764, 0.5389, 0.9674, 0.5389, 0.9854, 0.538, 0.9846, 0.538, 0.9681, 0.5167, 0.9846, 0.538, 0.9846, 0.538, 0.9846, 0.5167, 0.9846, 0.538, 0.9681, 0.5167, 0.9681, 0.5167, 0.9681, 0.538, 0.9681, 0.5167, 0.9764, 0.5167, 0.9846, 0.5167, 0.9846, 0.5167, 0.9764, 0.538, 0.9846, 0.538, 0.9681, 0.538, 0.9681, 0.538, 0.9846, 0.5389, 0.9854, 0.5157, 0.9854, 0.5157, 0.9854, 0.5389, 0.9854, 0.5167, 0.9681, 0.5167, 0.9764, 0.5167, 0.9764, 0.5167, 0.9681, 0.5157, 0.9854, 0.5157, 0.9764, 0.5167, 0.9764, 0.5167, 0.9846, 0.5157, 0.9854, 0.5157, 0.9764, 0.5157, 0.9764, 0.5157, 0.9854])
me_cube_005.materials.append(mat_outputslot)
me_cube_005.use_remesh_preserve_volume = False
me_cube_005.use_remesh_preserve_attributes = False
me_cube_005.use_mirror_vertex_groups = False
me_cube_005.update()

# ---- objects
ob_outputarrow = bpy.data.objects.new('OutputArrow', me_cube_009)
ob_formulaarrow = bpy.data.objects.new('FormulaArrow', me_cube_010)
ob_valuearrow = bpy.data.objects.new('ValueArrow', me_cube_015)
ob_monitor = bpy.data.objects.new('Monitor', me_cube)
ob_crust = bpy.data.objects.new('Crust', me_cube_001)
ob_outercover = bpy.data.objects.new('OuterCover', me_cube_002)
ob_slots = bpy.data.objects.new('Slots', me_cube_003)
ob_formulaslot = bpy.data.objects.new('FormulaSlot', me_cube_004)
ob_outputslot = bpy.data.objects.new('OutputSlot', me_cube_005)

# ---- transforms, parenting, visibility, modifiers, constraints
ob_outputarrow.location = (0.0, 0.0, 0.0)
ob_formulaarrow.location = (0.0, 0.0, 0.0)
ob_valuearrow.location = (0.0, 0.0, 0.0)
ob_monitor.location = (0.0, 0.0, 0.0)
ob_monitor.lock_rotations_4d = False
ob_monitor.empty_display_type = 'ARROWS'
ob_monitor.lineart.crease_threshold = 0.0
ob_crust.location = (0.0, 0.0, 0.0)
ob_crust.lock_rotations_4d = False
ob_crust.empty_display_type = 'ARROWS'
ob_crust.lineart.crease_threshold = 0.0
ob_outercover.location = (0.0, 0.0, 0.0)
ob_outercover.lock_rotations_4d = False
ob_outercover.empty_display_type = 'ARROWS'
ob_outercover.lineart.crease_threshold = 0.0
ob_slots.location = (0.0, 0.0, 0.0)
ob_slots.lock_rotations_4d = False
ob_slots.empty_display_type = 'ARROWS'
ob_slots.lineart.crease_threshold = 0.0
ob_formulaslot.location = (0.0, 0.0, 0.0)
ob_formulaslot.lock_rotations_4d = False
ob_formulaslot.empty_display_type = 'ARROWS'
ob_formulaslot.lineart.crease_threshold = 0.0
ob_outputslot.location = (0.0, 0.0, 0.0)
ob_outputslot.lock_rotations_4d = False
ob_outputslot.empty_display_type = 'ARROWS'
ob_outputslot.lineart.crease_threshold = 0.0

# ---- collection membership
scene.collection.objects.link(ob_outputarrow)
scene.collection.objects.link(ob_formulaarrow)
scene.collection.objects.link(ob_valuearrow)
col_collection.objects.link(ob_monitor)
col_collection.objects.link(ob_crust)
col_collection.objects.link(ob_outercover)
col_collection.objects.link(ob_slots)
col_collection.objects.link(ob_formulaslot)
col_collection.objects.link(ob_outputslot)

# ---- scene / render settings (as saved in the file)
scene.frame_start = 1; scene.frame_end = 250; scene.frame_set(1)
scene.render.engine = 'BLENDER_EEVEE_NEXT'
scene.cycles.use_denoising = False
scene.cycles.samples = 128
scene.cycles.sampling_pattern = 'TABULATED_SOBOL'
scene.cycles.use_adaptive_sampling = False
scene.cycles.use_light_tree = False
scene.view_settings.view_transform = 'Filmic'
bpy.context.view_layer.update()

# ---- added for rendering (the .blend has no active camera and no usable light): camera, sun
cam_auto = bpy.data.cameras.new('AutoCamera')
cam_auto.lens = 50.0
cam_auto.sensor_width = 36.0
cam_auto.clip_end = 1000.0
ob_auto_camera = bpy.data.objects.new('AutoCamera', cam_auto)
scene.collection.objects.link(ob_auto_camera)
ob_auto_camera.location = (1.14838, -1.35295, 0.918705)
ob_auto_camera.rotation_euler = (1.09748, -7.21219e-08, 0.694738)
scene.camera = ob_auto_camera
light_auto_sun = bpy.data.lights.new('AutoSun', 'SUN')
light_auto_sun.energy = 3.0
light_auto_sun.angle = 0.0523599
ob_auto_sun = bpy.data.objects.new('AutoSun', light_auto_sun)
scene.collection.objects.link(ob_auto_sun)
ob_auto_sun.rotation_euler = (0.872665, 0.174533, 0.523599)
bpy.context.view_layer.update()
